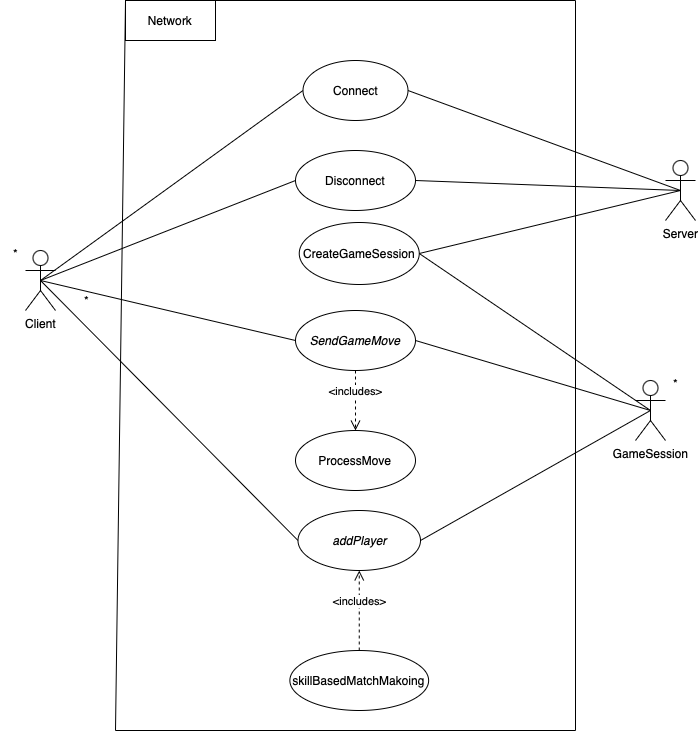

The diagram above was exported from draw.io. Its source (the exported page's mxGraphModel, read from the mxfile embedded in the PNG):
<mxGraphModel dx="1169" dy="676" grid="1" gridSize="10" guides="1" tooltips="1" connect="1" arrows="1" fold="1" page="1" pageScale="1" pageWidth="850" pageHeight="1100" background="#ffffff" math="0" shadow="0">
  <root>
    <mxCell id="0" />
    <mxCell id="1" parent="0" />
    <mxCell id="X9vUZzgpB05BLOtwiHzo-2" value="Client" style="shape=umlActor;verticalLabelPosition=bottom;verticalAlign=top;html=1;outlineConnect=0;" vertex="1" parent="1">
      <mxGeometry x="50" y="450" width="30" height="60" as="geometry" />
    </mxCell>
    <mxCell id="X9vUZzgpB05BLOtwiHzo-4" value="Server" style="shape=umlActor;verticalLabelPosition=bottom;verticalAlign=top;html=1;outlineConnect=0;" vertex="1" parent="1">
      <mxGeometry x="690" y="360" width="30" height="60" as="geometry" />
    </mxCell>
    <mxCell id="X9vUZzgpB05BLOtwiHzo-5" value="GameSession" style="shape=umlActor;verticalLabelPosition=bottom;verticalAlign=top;html=1;outlineConnect=0;" vertex="1" parent="1">
      <mxGeometry x="660" y="580" width="30" height="60" as="geometry" />
    </mxCell>
    <mxCell id="X9vUZzgpB05BLOtwiHzo-6" value="Connect" style="ellipse;whiteSpace=wrap;html=1;" vertex="1" parent="1">
      <mxGeometry x="327.5" y="260" width="105" height="60" as="geometry" />
    </mxCell>
    <mxCell id="X9vUZzgpB05BLOtwiHzo-8" value="Disconnect" style="ellipse;whiteSpace=wrap;html=1;" vertex="1" parent="1">
      <mxGeometry x="320" y="350" width="120" height="60" as="geometry" />
    </mxCell>
    <mxCell id="X9vUZzgpB05BLOtwiHzo-9" value="" style="endArrow=none;html=1;rounded=0;exitX=0.5;exitY=0.5;exitDx=0;exitDy=0;exitPerimeter=0;entryX=0;entryY=0.5;entryDx=0;entryDy=0;" edge="1" parent="1" source="X9vUZzgpB05BLOtwiHzo-2" target="X9vUZzgpB05BLOtwiHzo-6">
      <mxGeometry width="50" height="50" relative="1" as="geometry">
        <mxPoint x="380" y="570" as="sourcePoint" />
        <mxPoint x="430" y="520" as="targetPoint" />
      </mxGeometry>
    </mxCell>
    <mxCell id="X9vUZzgpB05BLOtwiHzo-10" value="" style="endArrow=none;html=1;rounded=0;exitX=0.5;exitY=0.5;exitDx=0;exitDy=0;exitPerimeter=0;entryX=0;entryY=0.5;entryDx=0;entryDy=0;" edge="1" parent="1" source="X9vUZzgpB05BLOtwiHzo-2" target="X9vUZzgpB05BLOtwiHzo-8">
      <mxGeometry width="50" height="50" relative="1" as="geometry">
        <mxPoint x="380" y="570" as="sourcePoint" />
        <mxPoint x="430" y="520" as="targetPoint" />
      </mxGeometry>
    </mxCell>
    <mxCell id="X9vUZzgpB05BLOtwiHzo-11" value="" style="endArrow=none;html=1;rounded=0;entryX=1;entryY=0.5;entryDx=0;entryDy=0;exitX=0.5;exitY=0.5;exitDx=0;exitDy=0;exitPerimeter=0;" edge="1" parent="1" source="X9vUZzgpB05BLOtwiHzo-4" target="X9vUZzgpB05BLOtwiHzo-6">
      <mxGeometry width="50" height="50" relative="1" as="geometry">
        <mxPoint x="380" y="570" as="sourcePoint" />
        <mxPoint x="430" y="520" as="targetPoint" />
      </mxGeometry>
    </mxCell>
    <mxCell id="X9vUZzgpB05BLOtwiHzo-12" value="" style="endArrow=none;html=1;rounded=0;exitX=1;exitY=0.5;exitDx=0;exitDy=0;entryX=0.5;entryY=0.5;entryDx=0;entryDy=0;entryPerimeter=0;" edge="1" parent="1" source="X9vUZzgpB05BLOtwiHzo-8" target="X9vUZzgpB05BLOtwiHzo-4">
      <mxGeometry width="50" height="50" relative="1" as="geometry">
        <mxPoint x="380" y="570" as="sourcePoint" />
        <mxPoint x="430" y="520" as="targetPoint" />
      </mxGeometry>
    </mxCell>
    <mxCell id="X9vUZzgpB05BLOtwiHzo-13" value="&lt;i&gt;SendGameMove&lt;/i&gt;" style="ellipse;whiteSpace=wrap;html=1;" vertex="1" parent="1">
      <mxGeometry x="320" y="510" width="120" height="60" as="geometry" />
    </mxCell>
    <mxCell id="X9vUZzgpB05BLOtwiHzo-14" value="" style="endArrow=none;html=1;rounded=0;exitX=0.5;exitY=0.5;exitDx=0;exitDy=0;exitPerimeter=0;entryX=0;entryY=0.5;entryDx=0;entryDy=0;" edge="1" parent="1" source="X9vUZzgpB05BLOtwiHzo-2" target="X9vUZzgpB05BLOtwiHzo-13">
      <mxGeometry width="50" height="50" relative="1" as="geometry">
        <mxPoint x="380" y="570" as="sourcePoint" />
        <mxPoint x="430" y="520" as="targetPoint" />
      </mxGeometry>
    </mxCell>
    <mxCell id="X9vUZzgpB05BLOtwiHzo-42" value="*" style="edgeLabel;html=1;align=center;verticalAlign=middle;resizable=0;points=[];fontSize=12;" vertex="1" connectable="0" parent="X9vUZzgpB05BLOtwiHzo-14">
      <mxGeometry x="-0.7135" relative="1" as="geometry">
        <mxPoint x="9" y="11" as="offset" />
      </mxGeometry>
    </mxCell>
    <mxCell id="X9vUZzgpB05BLOtwiHzo-15" value="" style="endArrow=none;html=1;rounded=0;entryX=1;entryY=0.5;entryDx=0;entryDy=0;exitX=0.5;exitY=0.5;exitDx=0;exitDy=0;exitPerimeter=0;" edge="1" parent="1" source="X9vUZzgpB05BLOtwiHzo-5" target="X9vUZzgpB05BLOtwiHzo-13">
      <mxGeometry width="50" height="50" relative="1" as="geometry">
        <mxPoint x="380" y="570" as="sourcePoint" />
        <mxPoint x="430" y="520" as="targetPoint" />
      </mxGeometry>
    </mxCell>
    <mxCell id="X9vUZzgpB05BLOtwiHzo-17" value="CreateGameSession" style="ellipse;whiteSpace=wrap;html=1;" vertex="1" parent="1">
      <mxGeometry x="323.75" y="422" width="120" height="62" as="geometry" />
    </mxCell>
    <mxCell id="X9vUZzgpB05BLOtwiHzo-18" value="" style="endArrow=none;html=1;rounded=0;entryX=0.5;entryY=0.5;entryDx=0;entryDy=0;entryPerimeter=0;exitX=1;exitY=0.5;exitDx=0;exitDy=0;" edge="1" parent="1" source="X9vUZzgpB05BLOtwiHzo-17" target="X9vUZzgpB05BLOtwiHzo-4">
      <mxGeometry width="50" height="50" relative="1" as="geometry">
        <mxPoint x="380" y="570" as="sourcePoint" />
        <mxPoint x="430" y="520" as="targetPoint" />
      </mxGeometry>
    </mxCell>
    <mxCell id="X9vUZzgpB05BLOtwiHzo-19" value="" style="endArrow=none;html=1;rounded=0;entryX=1;entryY=0.5;entryDx=0;entryDy=0;exitX=0.5;exitY=0.5;exitDx=0;exitDy=0;exitPerimeter=0;" edge="1" parent="1" source="X9vUZzgpB05BLOtwiHzo-5" target="X9vUZzgpB05BLOtwiHzo-17">
      <mxGeometry width="50" height="50" relative="1" as="geometry">
        <mxPoint x="380" y="570" as="sourcePoint" />
        <mxPoint x="430" y="520" as="targetPoint" />
      </mxGeometry>
    </mxCell>
    <mxCell id="X9vUZzgpB05BLOtwiHzo-21" value="*" style="text;html=1;align=center;verticalAlign=middle;resizable=0;points=[];autosize=1;strokeColor=none;fillColor=none;" vertex="1" parent="1">
      <mxGeometry x="25" y="438" width="30" height="30" as="geometry" />
    </mxCell>
    <mxCell id="X9vUZzgpB05BLOtwiHzo-22" value="*" style="text;html=1;align=center;verticalAlign=middle;resizable=0;points=[];autosize=1;strokeColor=none;fillColor=none;" vertex="1" parent="1">
      <mxGeometry x="685" y="568" width="30" height="30" as="geometry" />
    </mxCell>
    <mxCell id="X9vUZzgpB05BLOtwiHzo-27" value="&lt;i&gt;addPlayer&lt;/i&gt;" style="ellipse;whiteSpace=wrap;html=1;" vertex="1" parent="1">
      <mxGeometry x="322.5" y="710" width="122.5" height="60" as="geometry" />
    </mxCell>
    <mxCell id="X9vUZzgpB05BLOtwiHzo-28" value="" style="endArrow=none;html=1;rounded=0;entryX=0.5;entryY=0.5;entryDx=0;entryDy=0;entryPerimeter=0;exitX=1;exitY=0.5;exitDx=0;exitDy=0;" edge="1" parent="1" source="X9vUZzgpB05BLOtwiHzo-27" target="X9vUZzgpB05BLOtwiHzo-5">
      <mxGeometry width="50" height="50" relative="1" as="geometry">
        <mxPoint x="330" y="510" as="sourcePoint" />
        <mxPoint x="380" y="460" as="targetPoint" />
      </mxGeometry>
    </mxCell>
    <mxCell id="X9vUZzgpB05BLOtwiHzo-29" value="" style="endArrow=none;html=1;rounded=0;entryX=0.5;entryY=0.5;entryDx=0;entryDy=0;entryPerimeter=0;exitX=0;exitY=0.5;exitDx=0;exitDy=0;" edge="1" parent="1" source="X9vUZzgpB05BLOtwiHzo-27" target="X9vUZzgpB05BLOtwiHzo-2">
      <mxGeometry width="50" height="50" relative="1" as="geometry">
        <mxPoint x="330" y="590" as="sourcePoint" />
        <mxPoint x="380" y="540" as="targetPoint" />
      </mxGeometry>
    </mxCell>
    <mxCell id="X9vUZzgpB05BLOtwiHzo-31" value="skillBasedMatchMakoing" style="ellipse;whiteSpace=wrap;html=1;" vertex="1" parent="1">
      <mxGeometry x="314.38" y="850" width="138.75" height="60" as="geometry" />
    </mxCell>
    <mxCell id="X9vUZzgpB05BLOtwiHzo-32" value="ProcessMove" style="ellipse;whiteSpace=wrap;html=1;" vertex="1" parent="1">
      <mxGeometry x="320" y="630" width="120" height="60" as="geometry" />
    </mxCell>
    <mxCell id="X9vUZzgpB05BLOtwiHzo-35" value="&amp;lt;includes&amp;gt;" style="html=1;verticalAlign=bottom;endArrow=open;dashed=1;endSize=8;curved=0;rounded=0;exitX=0.5;exitY=1;exitDx=0;exitDy=0;entryX=0.5;entryY=0;entryDx=0;entryDy=0;" edge="1" parent="1" source="X9vUZzgpB05BLOtwiHzo-13" target="X9vUZzgpB05BLOtwiHzo-32">
      <mxGeometry relative="1" as="geometry">
        <mxPoint x="400" y="640" as="sourcePoint" />
        <mxPoint x="320" y="640" as="targetPoint" />
        <mxPoint as="offset" />
      </mxGeometry>
    </mxCell>
    <mxCell id="X9vUZzgpB05BLOtwiHzo-36" value="" style="endArrow=none;html=1;rounded=0;" edge="1" parent="1">
      <mxGeometry width="50" height="50" relative="1" as="geometry">
        <mxPoint x="140" y="930" as="sourcePoint" />
        <mxPoint x="150" y="200" as="targetPoint" />
      </mxGeometry>
    </mxCell>
    <mxCell id="X9vUZzgpB05BLOtwiHzo-37" value="" style="endArrow=none;html=1;rounded=0;" edge="1" parent="1">
      <mxGeometry width="50" height="50" relative="1" as="geometry">
        <mxPoint x="150" y="200" as="sourcePoint" />
        <mxPoint x="600" y="200" as="targetPoint" />
      </mxGeometry>
    </mxCell>
    <mxCell id="X9vUZzgpB05BLOtwiHzo-38" value="" style="endArrow=none;html=1;rounded=0;" edge="1" parent="1">
      <mxGeometry width="50" height="50" relative="1" as="geometry">
        <mxPoint x="140" y="930" as="sourcePoint" />
        <mxPoint x="600" y="930" as="targetPoint" />
      </mxGeometry>
    </mxCell>
    <mxCell id="X9vUZzgpB05BLOtwiHzo-39" value="" style="endArrow=none;html=1;rounded=0;" edge="1" parent="1">
      <mxGeometry width="50" height="50" relative="1" as="geometry">
        <mxPoint x="600" y="930" as="sourcePoint" />
        <mxPoint x="600" y="200" as="targetPoint" />
      </mxGeometry>
    </mxCell>
    <mxCell id="X9vUZzgpB05BLOtwiHzo-40" value="Network" style="rounded=0;whiteSpace=wrap;html=1;" vertex="1" parent="1">
      <mxGeometry x="150" y="200" width="90" height="40" as="geometry" />
    </mxCell>
    <mxCell id="X9vUZzgpB05BLOtwiHzo-41" value="&amp;lt;includes&amp;gt;" style="html=1;verticalAlign=bottom;endArrow=open;dashed=1;endSize=8;curved=0;rounded=0;entryX=0.5;entryY=1;entryDx=0;entryDy=0;exitX=0.5;exitY=0;exitDx=0;exitDy=0;" edge="1" parent="1" source="X9vUZzgpB05BLOtwiHzo-31" target="X9vUZzgpB05BLOtwiHzo-27">
      <mxGeometry relative="1" as="geometry">
        <mxPoint x="320" y="660" as="sourcePoint" />
        <mxPoint x="240" y="660" as="targetPoint" />
      </mxGeometry>
    </mxCell>
  </root>
</mxGraphModel>